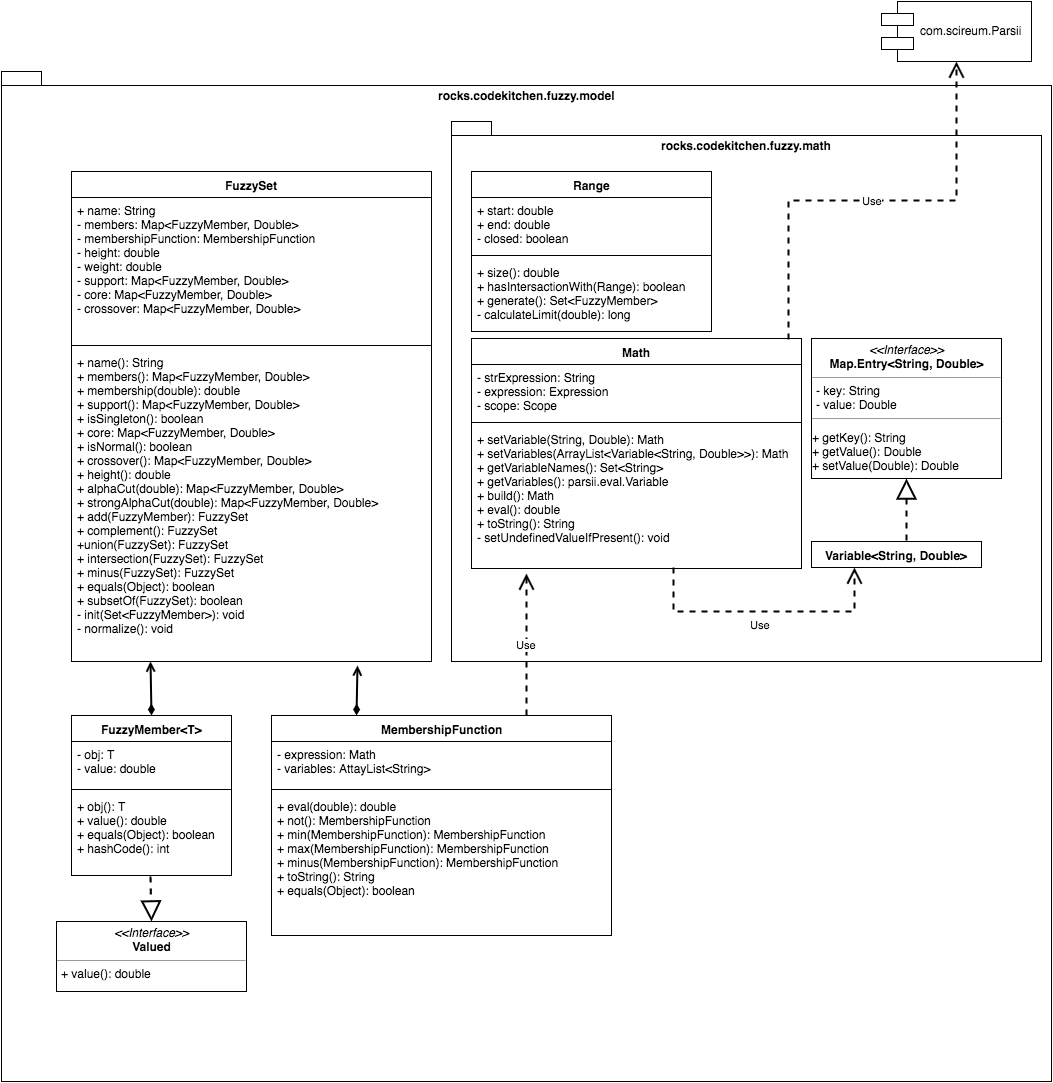

The diagram above was exported from draw.io. Its source (the exported page's mxGraphModel, read from the mxfile embedded in the PNG):
<mxGraphModel dx="1350" dy="1332" grid="1" gridSize="10" guides="1" tooltips="1" connect="1" arrows="1" fold="1" page="0" pageScale="1" pageWidth="1169" pageHeight="826" background="#ffffff" math="0" shadow="0">
  <root>
    <mxCell id="0" style=";html=1;" />
    <mxCell id="1" style=";html=1;" parent="0" />
    <mxCell id="1c50a37a67a2af91-90" value="&lt;div style=&quot;text-align: center&quot;&gt;rocks.codekitchen.fuzzy.model&lt;/div&gt;" style="shape=folder;fontStyle=1;spacingTop=10;tabWidth=40;tabHeight=14;tabPosition=left;html=1;verticalAlign=top;align=center;" vertex="1" parent="1">
      <mxGeometry x="-80" y="-450" width="1050" height="1010" as="geometry" />
    </mxCell>
    <mxCell id="1c50a37a67a2af91-91" value="rocks.codekitchen.fuzzy.math" style="shape=folder;fontStyle=1;spacingTop=10;tabWidth=40;tabHeight=14;tabPosition=left;html=1;align=center;verticalAlign=top;" vertex="1" parent="1">
      <mxGeometry x="370" y="-400" width="590" height="540" as="geometry" />
    </mxCell>
    <mxCell id="1c50a37a67a2af91-40" value="FuzzySet&lt;div&gt;&lt;br&gt;&lt;/div&gt;" style="swimlane;html=1;fontStyle=1;align=center;verticalAlign=top;childLayout=stackLayout;horizontal=1;startSize=26;horizontalStack=0;resizeParent=1;resizeLast=0;collapsible=1;marginBottom=0;swimlaneFillColor=#ffffff;" vertex="1" parent="1">
      <mxGeometry x="-10" y="-350" width="360" height="490" as="geometry">
        <mxRectangle x="-10" y="-350" width="80" height="30" as="alternateBounds" />
      </mxGeometry>
    </mxCell>
    <mxCell id="1c50a37a67a2af91-41" value="+ name: String&lt;div&gt;- members: Map&amp;lt;FuzzyMember, Double&amp;gt;&lt;/div&gt;&lt;div&gt;- membershipFunction: MembershipFunction&lt;/div&gt;&lt;div&gt;- height: double&lt;/div&gt;&lt;div&gt;- weight: double&lt;/div&gt;&lt;div&gt;- support: Map&amp;lt;FuzzyMember, Double&amp;gt;&lt;/div&gt;&lt;div&gt;- core: &lt;span&gt;Map&amp;lt;FuzzyMember, Double&amp;gt;&lt;/span&gt;&lt;/div&gt;&lt;div&gt;&lt;span&gt;- crossover: &lt;/span&gt;&lt;span&gt;Map&amp;lt;FuzzyMember, Double&amp;gt;&lt;/span&gt;&lt;/div&gt;" style="text;html=1;strokeColor=none;fillColor=none;align=left;verticalAlign=top;spacingLeft=4;spacingRight=4;whiteSpace=wrap;overflow=hidden;rotatable=0;points=[[0,0.5],[1,0.5]];portConstraint=eastwest;" vertex="1" parent="1c50a37a67a2af91-40">
      <mxGeometry y="26" width="360" height="144" as="geometry" />
    </mxCell>
    <mxCell id="1c50a37a67a2af91-42" value="" style="line;html=1;strokeWidth=1;fillColor=none;align=left;verticalAlign=middle;spacingTop=-1;spacingLeft=3;spacingRight=3;rotatable=0;labelPosition=right;points=[];portConstraint=eastwest;" vertex="1" parent="1c50a37a67a2af91-40">
      <mxGeometry y="170" width="360" height="8" as="geometry" />
    </mxCell>
    <mxCell id="1c50a37a67a2af91-43" value="+ name(): String&lt;div&gt;+ members(): Map&amp;lt;FuzzyMember, Double&amp;gt;&lt;/div&gt;&lt;div&gt;+ membership(double): double&lt;/div&gt;&lt;div&gt;+ support(): Map&amp;lt;FuzzyMember, Double&amp;gt;&lt;/div&gt;&lt;div&gt;+ isSingleton(): boolean&lt;/div&gt;&lt;div&gt;+ core: Map&amp;lt;FuzzyMember, Double&amp;gt;&lt;/div&gt;&lt;div&gt;+ isNormal(): boolean&lt;/div&gt;&lt;div&gt;+ crossover(): Map&amp;lt;FuzzyMember, Double&amp;gt;&lt;/div&gt;&lt;div&gt;+ height(): double&lt;/div&gt;&lt;div&gt;+ alphaCut(double): Map&amp;lt;FuzzyMember, Double&amp;gt;&lt;/div&gt;&lt;div&gt;+ strongAlphaCut(double): Map&amp;lt;FuzzyMember, Double&amp;gt;&lt;/div&gt;&lt;div&gt;+ add(FuzzyMember): FuzzySet&lt;/div&gt;&lt;div&gt;+ complement(): FuzzySet&lt;/div&gt;&lt;div&gt;+union(FuzzySet): FuzzySet&lt;/div&gt;&lt;div&gt;+ intersection(FuzzySet): FuzzySet&lt;/div&gt;&lt;div&gt;+ minus(FuzzySet): FuzzySet&lt;/div&gt;&lt;div&gt;+ equals(Object): boolean&lt;/div&gt;&lt;div&gt;+ subsetOf(FuzzySet): boolean&lt;/div&gt;&lt;div&gt;- init(Set&amp;lt;FuzzyMember&amp;gt;): void&lt;/div&gt;&lt;div&gt;- normalize(): void&lt;/div&gt;" style="text;html=1;strokeColor=none;fillColor=none;align=left;verticalAlign=top;spacingLeft=4;spacingRight=4;whiteSpace=wrap;overflow=hidden;rotatable=0;points=[[0,0.5],[1,0.5]];portConstraint=eastwest;" vertex="1" parent="1c50a37a67a2af91-40">
      <mxGeometry y="178" width="360" height="312" as="geometry" />
    </mxCell>
    <mxCell id="1c50a37a67a2af91-44" value="MembershipFunction" style="swimlane;html=1;fontStyle=1;align=center;verticalAlign=top;childLayout=stackLayout;horizontal=1;startSize=26;horizontalStack=0;resizeParent=1;resizeLast=0;collapsible=1;marginBottom=0;swimlaneFillColor=#ffffff;" vertex="1" parent="1">
      <mxGeometry x="190" y="194" width="340" height="220" as="geometry" />
    </mxCell>
    <mxCell id="1c50a37a67a2af91-45" value="- expression: Math&lt;div&gt;- variables: AttayList&amp;lt;String&amp;gt;&lt;/div&gt;" style="text;html=1;strokeColor=none;fillColor=none;align=left;verticalAlign=top;spacingLeft=4;spacingRight=4;whiteSpace=wrap;overflow=hidden;rotatable=0;points=[[0,0.5],[1,0.5]];portConstraint=eastwest;" vertex="1" parent="1c50a37a67a2af91-44">
      <mxGeometry y="26" width="340" height="44" as="geometry" />
    </mxCell>
    <mxCell id="1c50a37a67a2af91-46" value="" style="line;html=1;strokeWidth=1;fillColor=none;align=left;verticalAlign=middle;spacingTop=-1;spacingLeft=3;spacingRight=3;rotatable=0;labelPosition=right;points=[];portConstraint=eastwest;" vertex="1" parent="1c50a37a67a2af91-44">
      <mxGeometry y="70" width="340" height="8" as="geometry" />
    </mxCell>
    <mxCell id="1c50a37a67a2af91-47" value="&lt;div&gt;+ eval(double): double&lt;/div&gt;&lt;div&gt;+ not(): MembershipFunction&lt;br&gt;&lt;/div&gt;&lt;div&gt;+ min(MembershipFunction): MembershipFunction&lt;/div&gt;&lt;div&gt;+ max(MembershipFunction): MembershipFunction&lt;/div&gt;&lt;div&gt;+ minus(MembershipFunction): MembershipFunction&lt;/div&gt;&lt;div&gt;+ toString(): String&lt;/div&gt;&lt;div&gt;+ equals(Object): boolean&lt;/div&gt;" style="text;html=1;strokeColor=none;fillColor=none;align=left;verticalAlign=top;spacingLeft=4;spacingRight=4;whiteSpace=wrap;overflow=hidden;rotatable=0;points=[[0,0.5],[1,0.5]];portConstraint=eastwest;" vertex="1" parent="1c50a37a67a2af91-44">
      <mxGeometry y="78" width="340" height="142" as="geometry" />
    </mxCell>
    <mxCell id="1c50a37a67a2af91-48" value="FuzzyMember&amp;lt;T&amp;gt;" style="swimlane;html=1;fontStyle=1;align=center;verticalAlign=top;childLayout=stackLayout;horizontal=1;startSize=26;horizontalStack=0;resizeParent=1;resizeLast=0;collapsible=1;marginBottom=0;swimlaneFillColor=#ffffff;" vertex="1" parent="1">
      <mxGeometry x="-10" y="194" width="160" height="160" as="geometry" />
    </mxCell>
    <mxCell id="1c50a37a67a2af91-49" value="- obj: T&lt;div&gt;- value: double&lt;/div&gt;" style="text;html=1;strokeColor=none;fillColor=none;align=left;verticalAlign=top;spacingLeft=4;spacingRight=4;whiteSpace=wrap;overflow=hidden;rotatable=0;points=[[0,0.5],[1,0.5]];portConstraint=eastwest;" vertex="1" parent="1c50a37a67a2af91-48">
      <mxGeometry y="26" width="160" height="44" as="geometry" />
    </mxCell>
    <mxCell id="1c50a37a67a2af91-50" value="" style="line;html=1;strokeWidth=1;fillColor=none;align=left;verticalAlign=middle;spacingTop=-1;spacingLeft=3;spacingRight=3;rotatable=0;labelPosition=right;points=[];portConstraint=eastwest;" vertex="1" parent="1c50a37a67a2af91-48">
      <mxGeometry y="70" width="160" height="8" as="geometry" />
    </mxCell>
    <mxCell id="1c50a37a67a2af91-51" value="+ obj(): T&lt;div&gt;+ value(): double&lt;/div&gt;&lt;div&gt;+ equals(Object): boolean&lt;/div&gt;&lt;div&gt;+ hashCode(): int&lt;/div&gt;" style="text;html=1;strokeColor=none;fillColor=none;align=left;verticalAlign=top;spacingLeft=4;spacingRight=4;whiteSpace=wrap;overflow=hidden;rotatable=0;points=[[0,0.5],[1,0.5]];portConstraint=eastwest;" vertex="1" parent="1c50a37a67a2af91-48">
      <mxGeometry y="78" width="160" height="82" as="geometry" />
    </mxCell>
    <mxCell id="1c50a37a67a2af91-52" value="&lt;p style=&quot;margin: 0px ; margin-top: 4px ; text-align: center&quot;&gt;&lt;i&gt;&amp;lt;&amp;lt;Interface&amp;gt;&amp;gt;&lt;/i&gt;&lt;br&gt;&lt;b&gt;Valued&lt;/b&gt;&lt;/p&gt;&lt;hr size=&quot;1&quot;&gt;&lt;p style=&quot;margin: 0px ; margin-left: 4px&quot;&gt;+ value(): double&lt;br&gt;&lt;/p&gt;" style="verticalAlign=top;align=left;overflow=fill;fontSize=12;fontFamily=Helvetica;html=1;" vertex="1" parent="1">
      <mxGeometry x="-25" y="400" width="190" height="70" as="geometry" />
    </mxCell>
    <mxCell id="1c50a37a67a2af91-57" value="Math" style="swimlane;html=1;fontStyle=1;align=center;verticalAlign=top;childLayout=stackLayout;horizontal=1;startSize=26;horizontalStack=0;resizeParent=1;resizeLast=0;collapsible=1;marginBottom=0;swimlaneFillColor=#ffffff;" vertex="1" parent="1">
      <mxGeometry x="390" y="-183" width="330" height="230" as="geometry" />
    </mxCell>
    <mxCell id="1c50a37a67a2af91-58" value="- strExpression: String&lt;div&gt;- expression: Expression&lt;/div&gt;&lt;div&gt;- scope: Scope&lt;/div&gt;" style="text;html=1;strokeColor=none;fillColor=none;align=left;verticalAlign=top;spacingLeft=4;spacingRight=4;whiteSpace=wrap;overflow=hidden;rotatable=0;points=[[0,0.5],[1,0.5]];portConstraint=eastwest;" vertex="1" parent="1c50a37a67a2af91-57">
      <mxGeometry y="26" width="330" height="54" as="geometry" />
    </mxCell>
    <mxCell id="1c50a37a67a2af91-59" value="" style="line;html=1;strokeWidth=1;fillColor=none;align=left;verticalAlign=middle;spacingTop=-1;spacingLeft=3;spacingRight=3;rotatable=0;labelPosition=right;points=[];portConstraint=eastwest;" vertex="1" parent="1c50a37a67a2af91-57">
      <mxGeometry y="80" width="330" height="8" as="geometry" />
    </mxCell>
    <mxCell id="1c50a37a67a2af91-60" value="+ setVariable(String, Double): Math&lt;div&gt;+ setVariables(ArrayList&amp;lt;Variable&amp;lt;String, Double&amp;gt;&amp;gt;): Math&lt;/div&gt;&lt;div&gt;+ getVariableNames(): Set&amp;lt;String&amp;gt;&lt;/div&gt;&lt;div&gt;+ getVariables(): parsii.eval.Variable&lt;/div&gt;&lt;div&gt;+ build(): Math&lt;/div&gt;&lt;div&gt;+ eval(): double&lt;/div&gt;&lt;div&gt;+ toString(): String&lt;/div&gt;&lt;div&gt;- setUndefinedValueIfPresent(): void&lt;/div&gt;" style="text;html=1;strokeColor=none;fillColor=none;align=left;verticalAlign=top;spacingLeft=4;spacingRight=4;whiteSpace=wrap;overflow=hidden;rotatable=0;points=[[0,0.5],[1,0.5]];portConstraint=eastwest;" vertex="1" parent="1c50a37a67a2af91-57">
      <mxGeometry y="88" width="330" height="142" as="geometry" />
    </mxCell>
    <mxCell id="1c50a37a67a2af91-65" value="Range" style="swimlane;html=1;fontStyle=1;align=center;verticalAlign=top;childLayout=stackLayout;horizontal=1;startSize=26;horizontalStack=0;resizeParent=1;resizeLast=0;collapsible=1;marginBottom=0;swimlaneFillColor=#ffffff;" vertex="1" parent="1">
      <mxGeometry x="390" y="-350" width="240" height="160" as="geometry" />
    </mxCell>
    <mxCell id="1c50a37a67a2af91-66" value="+ start: double&lt;div&gt;+ end: double&lt;/div&gt;&lt;div&gt;- closed: boolean&lt;/div&gt;&lt;div&gt;&lt;br&gt;&lt;/div&gt;" style="text;html=1;strokeColor=none;fillColor=none;align=left;verticalAlign=top;spacingLeft=4;spacingRight=4;whiteSpace=wrap;overflow=hidden;rotatable=0;points=[[0,0.5],[1,0.5]];portConstraint=eastwest;" vertex="1" parent="1c50a37a67a2af91-65">
      <mxGeometry y="26" width="240" height="54" as="geometry" />
    </mxCell>
    <mxCell id="1c50a37a67a2af91-67" value="" style="line;html=1;strokeWidth=1;fillColor=none;align=left;verticalAlign=middle;spacingTop=-1;spacingLeft=3;spacingRight=3;rotatable=0;labelPosition=right;points=[];portConstraint=eastwest;" vertex="1" parent="1c50a37a67a2af91-65">
      <mxGeometry y="80" width="240" height="8" as="geometry" />
    </mxCell>
    <mxCell id="1c50a37a67a2af91-68" value="+ size(): double&lt;div&gt;+ hasIntersactionWith(Range): boolean&lt;/div&gt;&lt;div&gt;+ generate(): Set&amp;lt;FuzzyMember&amp;gt;&lt;/div&gt;&lt;div&gt;- calculateLimit(double): long&lt;/div&gt;" style="text;html=1;strokeColor=none;fillColor=none;align=left;verticalAlign=top;spacingLeft=4;spacingRight=4;whiteSpace=wrap;overflow=hidden;rotatable=0;points=[[0,0.5],[1,0.5]];portConstraint=eastwest;" vertex="1" parent="1c50a37a67a2af91-65">
      <mxGeometry y="88" width="240" height="72" as="geometry" />
    </mxCell>
    <mxCell id="1c50a37a67a2af91-69" value="Variable&amp;lt;String, Double&lt;span&gt;&amp;gt;&lt;/span&gt;" style="swimlane;html=1;fontStyle=1;align=center;verticalAlign=top;childLayout=stackLayout;horizontal=1;startSize=26;horizontalStack=0;resizeParent=1;resizeLast=0;collapsible=1;marginBottom=0;swimlaneFillColor=#ffffff;" vertex="1" collapsed="1" parent="1">
      <mxGeometry x="730" y="20" width="170" height="26" as="geometry">
        <mxRectangle x="1350" y="70" width="170" height="50" as="alternateBounds" />
      </mxGeometry>
    </mxCell>
    <mxCell id="1c50a37a67a2af91-73" value="&lt;p style=&quot;margin: 0px ; margin-top: 4px ; text-align: center&quot;&gt;&lt;i&gt;&amp;lt;&amp;lt;Interface&amp;gt;&amp;gt;&lt;/i&gt;&lt;br&gt;&lt;b&gt;Map.Entry&amp;lt;String, Double&amp;gt;&lt;/b&gt;&lt;/p&gt;&lt;hr size=&quot;1&quot;&gt;&lt;p style=&quot;margin: 0px ; margin-left: 4px&quot;&gt;- key: String&lt;br&gt;- value: Double&lt;/p&gt;&lt;hr size=&quot;1&quot;&gt;&lt;p&gt;&lt;span&gt;+ getKey(): String&lt;br&gt;&lt;/span&gt;&lt;span&gt;+ getValue(): Double&lt;br&gt;&lt;/span&gt;&lt;span&gt;+ setValue(Double): Double&lt;/span&gt;&lt;/p&gt;" style="verticalAlign=top;align=left;overflow=fill;fontSize=12;fontFamily=Helvetica;html=1;" vertex="1" parent="1">
      <mxGeometry x="730" y="-183" width="190" height="140" as="geometry" />
    </mxCell>
    <mxCell id="1c50a37a67a2af91-74" value="com.scireum.Parsii" style="shape=component;align=left;spacingLeft=36;" vertex="1" parent="1">
      <mxGeometry x="800" y="-520" width="150" height="60" as="geometry" />
    </mxCell>
    <mxCell id="1c50a37a67a2af91-83" value="" style="endArrow=open;html=1;startArrow=diamondThin;startFill=1;align=left;verticalAlign=bottom;exitX=0.25;exitY=0;rounded=0;strokeWidth=2;entryX=0.794;entryY=1.013;entryPerimeter=0;" edge="1" parent="1" source="1c50a37a67a2af91-44" target="1c50a37a67a2af91-43">
      <mxGeometry x="-1" y="3" relative="1" as="geometry">
        <mxPoint x="610" y="-322" as="sourcePoint" />
        <mxPoint x="182" y="160" as="targetPoint" />
      </mxGeometry>
    </mxCell>
    <mxCell id="1c50a37a67a2af91-85" value="" style="endArrow=open;html=1;startArrow=diamondThin;startFill=1;align=left;verticalAlign=bottom;strokeWidth=2;exitX=0.5;exitY=0;rounded=0;" edge="1" parent="1" source="1c50a37a67a2af91-48">
      <mxGeometry x="-1" y="3" relative="1" as="geometry">
        <mxPoint x="370" y="-30" as="sourcePoint" />
        <mxPoint x="69" y="140" as="targetPoint" />
      </mxGeometry>
    </mxCell>
    <mxCell id="1c50a37a67a2af91-86" value="&lt;div&gt;&lt;br&gt;&lt;/div&gt;" style="endArrow=block;endSize=16;endFill=0;html=1;strokeWidth=2;exitX=0.494;exitY=1.012;entryX=0.5;entryY=0;rounded=0;dashed=1;exitPerimeter=0;" edge="1" parent="1" source="1c50a37a67a2af91-51" target="1c50a37a67a2af91-52">
      <mxGeometry width="160" relative="1" as="geometry">
        <mxPoint x="620" y="30" as="sourcePoint" />
        <mxPoint x="780" y="30" as="targetPoint" />
      </mxGeometry>
    </mxCell>
    <mxCell id="1c50a37a67a2af91-87" value="Use" style="endArrow=open;endSize=12;dashed=1;html=1;strokeWidth=2;exitX=0.75;exitY=0;entryX=0.167;entryY=1.035;entryPerimeter=0;" edge="1" parent="1" source="1c50a37a67a2af91-44" target="1c50a37a67a2af91-60">
      <mxGeometry width="160" relative="1" as="geometry">
        <mxPoint x="480" y="160" as="sourcePoint" />
        <mxPoint x="640" y="160" as="targetPoint" />
      </mxGeometry>
    </mxCell>
    <mxCell id="1c50a37a67a2af91-88" value="Use" style="endArrow=open;endSize=12;dashed=1;html=1;strokeWidth=2;exitX=0.612;exitY=0.993;exitPerimeter=0;entryX=0.25;entryY=1;edgeStyle=orthogonalEdgeStyle;rounded=0;" edge="1" parent="1" source="1c50a37a67a2af91-60" target="1c50a37a67a2af91-69">
      <mxGeometry x="-0.0246" y="-13" width="160" relative="1" as="geometry">
        <mxPoint x="590" y="140" as="sourcePoint" />
        <mxPoint x="750" y="140" as="targetPoint" />
        <Array as="points">
          <mxPoint x="592" y="90" />
          <mxPoint x="773" y="90" />
        </Array>
        <mxPoint as="offset" />
      </mxGeometry>
    </mxCell>
    <mxCell id="1c50a37a67a2af91-89" value="&lt;div&gt;&lt;br&gt;&lt;/div&gt;" style="endArrow=block;endSize=16;endFill=0;html=1;strokeWidth=2;exitX=0.559;exitY=-0.038;rounded=0;dashed=1;entryX=0.5;entryY=1;exitPerimeter=0;" edge="1" parent="1" source="1c50a37a67a2af91-69" target="1c50a37a67a2af91-73">
      <mxGeometry x="94" y="365" width="160" as="geometry">
        <mxPoint x="94" y="365" as="sourcePoint" />
        <mxPoint x="825" y="-10" as="targetPoint" />
      </mxGeometry>
    </mxCell>
    <mxCell id="1c50a37a67a2af91-92" value="Use" style="endArrow=open;endSize=12;dashed=1;html=1;strokeWidth=2;exitX=0.961;exitY=0.004;entryX=0.5;entryY=1;edgeStyle=orthogonalEdgeStyle;rounded=0;exitPerimeter=0;" edge="1" parent="1" source="1c50a37a67a2af91-57" target="1c50a37a67a2af91-74">
      <mxGeometry width="160" relative="1" as="geometry">
        <mxPoint x="700" y="-260" as="sourcePoint" />
        <mxPoint x="860" y="-260" as="targetPoint" />
        <Array as="points">
          <mxPoint x="707" y="-321" />
          <mxPoint x="875" y="-321" />
        </Array>
      </mxGeometry>
    </mxCell>
  </root>
</mxGraphModel>